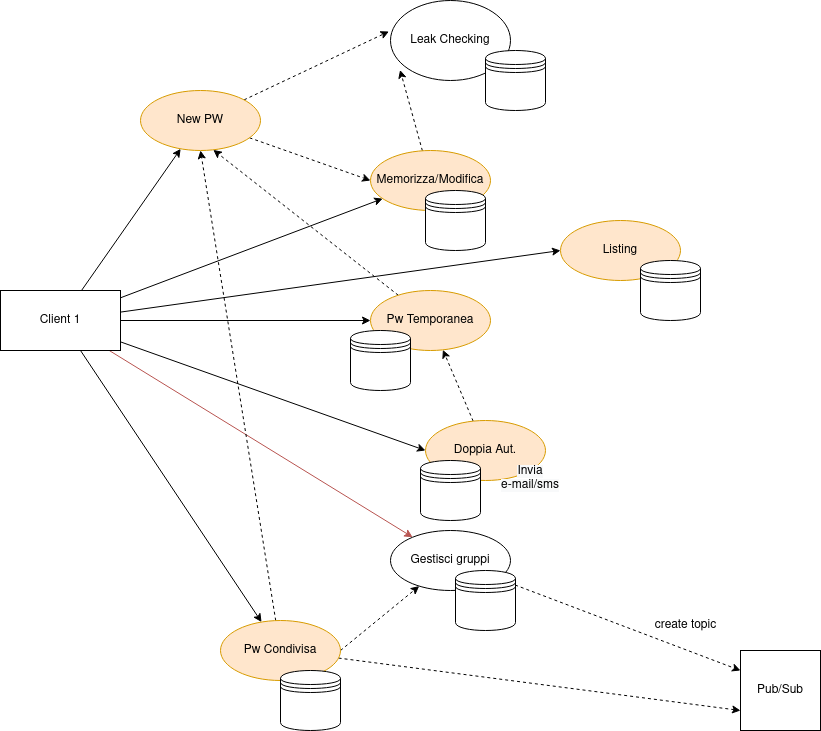

The diagram above was exported from draw.io. Its source (the exported page's mxGraphModel, read from the mxfile embedded in the PNG):
<mxGraphModel dx="1102" dy="539" grid="1" gridSize="10" guides="1" tooltips="1" connect="1" arrows="1" fold="1" page="1" pageScale="1" pageWidth="1169" pageHeight="827" math="0" shadow="0">
  <root>
    <mxCell id="0" />
    <mxCell id="1" parent="0" />
    <mxCell id="Vb5rUXYP3gqTaUBt1HR9-3" value="" style="rounded=0;orthogonalLoop=1;jettySize=auto;html=1;" parent="1" source="Vb5rUXYP3gqTaUBt1HR9-1" target="Vb5rUXYP3gqTaUBt1HR9-2" edge="1">
      <mxGeometry relative="1" as="geometry" />
    </mxCell>
    <mxCell id="Vb5rUXYP3gqTaUBt1HR9-5" value="" style="rounded=0;orthogonalLoop=1;jettySize=auto;html=1;" parent="1" source="Vb5rUXYP3gqTaUBt1HR9-1" target="Vb5rUXYP3gqTaUBt1HR9-4" edge="1">
      <mxGeometry relative="1" as="geometry" />
    </mxCell>
    <mxCell id="Vb5rUXYP3gqTaUBt1HR9-7" value="" style="rounded=0;orthogonalLoop=1;jettySize=auto;html=1;entryX=0;entryY=0.5;entryDx=0;entryDy=0;" parent="1" source="Vb5rUXYP3gqTaUBt1HR9-1" target="Vb5rUXYP3gqTaUBt1HR9-6" edge="1">
      <mxGeometry relative="1" as="geometry" />
    </mxCell>
    <mxCell id="Vb5rUXYP3gqTaUBt1HR9-9" value="" style="rounded=0;orthogonalLoop=1;jettySize=auto;html=1;entryX=0;entryY=0.5;entryDx=0;entryDy=0;" parent="1" source="Vb5rUXYP3gqTaUBt1HR9-1" target="Vb5rUXYP3gqTaUBt1HR9-8" edge="1">
      <mxGeometry relative="1" as="geometry" />
    </mxCell>
    <mxCell id="Vb5rUXYP3gqTaUBt1HR9-12" value="" style="rounded=0;orthogonalLoop=1;jettySize=auto;html=1;" parent="1" source="Vb5rUXYP3gqTaUBt1HR9-1" target="Vb5rUXYP3gqTaUBt1HR9-11" edge="1">
      <mxGeometry relative="1" as="geometry" />
    </mxCell>
    <mxCell id="Vb5rUXYP3gqTaUBt1HR9-14" value="" style="rounded=0;orthogonalLoop=1;jettySize=auto;html=1;" parent="1" source="Vb5rUXYP3gqTaUBt1HR9-1" target="Vb5rUXYP3gqTaUBt1HR9-13" edge="1">
      <mxGeometry relative="1" as="geometry" />
    </mxCell>
    <mxCell id="Vb5rUXYP3gqTaUBt1HR9-36" style="edgeStyle=none;rounded=0;orthogonalLoop=1;jettySize=auto;html=1;fillColor=#f8cecc;strokeColor=#b85450;strokeWidth=1;" parent="1" source="Vb5rUXYP3gqTaUBt1HR9-1" target="Vb5rUXYP3gqTaUBt1HR9-32" edge="1">
      <mxGeometry relative="1" as="geometry" />
    </mxCell>
    <mxCell id="Vb5rUXYP3gqTaUBt1HR9-1" value="Client 1" style="rounded=0;whiteSpace=wrap;html=1;" parent="1" vertex="1">
      <mxGeometry x="174" y="320" width="120" height="60" as="geometry" />
    </mxCell>
    <mxCell id="Vb5rUXYP3gqTaUBt1HR9-16" style="edgeStyle=none;rounded=0;orthogonalLoop=1;jettySize=auto;html=1;entryX=-0.013;entryY=0.387;entryDx=0;entryDy=0;entryPerimeter=0;dashed=1;" parent="1" source="Vb5rUXYP3gqTaUBt1HR9-2" target="Vb5rUXYP3gqTaUBt1HR9-15" edge="1">
      <mxGeometry relative="1" as="geometry" />
    </mxCell>
    <mxCell id="Vb5rUXYP3gqTaUBt1HR9-20" style="edgeStyle=none;rounded=0;orthogonalLoop=1;jettySize=auto;html=1;entryX=0;entryY=0.5;entryDx=0;entryDy=0;dashed=1;" parent="1" source="Vb5rUXYP3gqTaUBt1HR9-2" target="Vb5rUXYP3gqTaUBt1HR9-4" edge="1">
      <mxGeometry relative="1" as="geometry" />
    </mxCell>
    <mxCell id="Vb5rUXYP3gqTaUBt1HR9-2" value="New PW" style="ellipse;whiteSpace=wrap;html=1;rounded=0;fillColor=#ffe6cc;strokeColor=#d79b00;" parent="1" vertex="1">
      <mxGeometry x="314" y="120" width="120" height="60" as="geometry" />
    </mxCell>
    <mxCell id="Vb5rUXYP3gqTaUBt1HR9-19" style="edgeStyle=none;rounded=0;orthogonalLoop=1;jettySize=auto;html=1;entryX=0.08;entryY=0.868;entryDx=0;entryDy=0;entryPerimeter=0;dashed=1;" parent="1" source="Vb5rUXYP3gqTaUBt1HR9-4" target="Vb5rUXYP3gqTaUBt1HR9-15" edge="1">
      <mxGeometry relative="1" as="geometry" />
    </mxCell>
    <mxCell id="Vb5rUXYP3gqTaUBt1HR9-4" value="Memorizza/Modifica" style="ellipse;whiteSpace=wrap;html=1;rounded=0;fillColor=#ffe6cc;strokeColor=#d79b00;" parent="1" vertex="1">
      <mxGeometry x="544" y="180" width="120" height="60" as="geometry" />
    </mxCell>
    <mxCell id="Vb5rUXYP3gqTaUBt1HR9-6" value="Listing" style="ellipse;whiteSpace=wrap;html=1;rounded=0;fillColor=#ffe6cc;strokeColor=#d79b00;" parent="1" vertex="1">
      <mxGeometry x="734" y="250" width="120" height="60" as="geometry" />
    </mxCell>
    <mxCell id="Vb5rUXYP3gqTaUBt1HR9-26" style="edgeStyle=none;rounded=0;orthogonalLoop=1;jettySize=auto;html=1;dashed=1;" parent="1" source="Vb5rUXYP3gqTaUBt1HR9-8" target="Vb5rUXYP3gqTaUBt1HR9-11" edge="1">
      <mxGeometry relative="1" as="geometry" />
    </mxCell>
    <mxCell id="Vb5rUXYP3gqTaUBt1HR9-8" value="Doppia Aut." style="ellipse;whiteSpace=wrap;html=1;rounded=0;fillColor=#ffe6cc;strokeColor=#d79b00;" parent="1" vertex="1">
      <mxGeometry x="599" y="450" width="120" height="60" as="geometry" />
    </mxCell>
    <mxCell id="Vb5rUXYP3gqTaUBt1HR9-17" style="edgeStyle=none;rounded=0;orthogonalLoop=1;jettySize=auto;html=1;entryX=0.607;entryY=0.99;entryDx=0;entryDy=0;entryPerimeter=0;dashed=1;" parent="1" source="Vb5rUXYP3gqTaUBt1HR9-11" target="Vb5rUXYP3gqTaUBt1HR9-2" edge="1">
      <mxGeometry relative="1" as="geometry" />
    </mxCell>
    <mxCell id="Vb5rUXYP3gqTaUBt1HR9-11" value="Pw Temporanea" style="ellipse;whiteSpace=wrap;html=1;rounded=0;fillColor=#ffe6cc;strokeColor=#d79b00;" parent="1" vertex="1">
      <mxGeometry x="544" y="320" width="120" height="60" as="geometry" />
    </mxCell>
    <mxCell id="Vb5rUXYP3gqTaUBt1HR9-18" style="edgeStyle=none;rounded=0;orthogonalLoop=1;jettySize=auto;html=1;entryX=0.5;entryY=1;entryDx=0;entryDy=0;dashed=1;" parent="1" source="Vb5rUXYP3gqTaUBt1HR9-13" target="Vb5rUXYP3gqTaUBt1HR9-2" edge="1">
      <mxGeometry relative="1" as="geometry" />
    </mxCell>
    <mxCell id="Vb5rUXYP3gqTaUBt1HR9-33" value="" style="edgeStyle=none;rounded=0;orthogonalLoop=1;jettySize=auto;html=1;dashed=1;exitX=1;exitY=0.5;exitDx=0;exitDy=0;" parent="1" source="Vb5rUXYP3gqTaUBt1HR9-13" target="Vb5rUXYP3gqTaUBt1HR9-32" edge="1">
      <mxGeometry relative="1" as="geometry" />
    </mxCell>
    <mxCell id="Vb5rUXYP3gqTaUBt1HR9-37" style="edgeStyle=none;rounded=0;orthogonalLoop=1;jettySize=auto;html=1;entryX=0;entryY=0.75;entryDx=0;entryDy=0;strokeWidth=1;dashed=1;" parent="1" source="Vb5rUXYP3gqTaUBt1HR9-13" target="Vb5rUXYP3gqTaUBt1HR9-21" edge="1">
      <mxGeometry relative="1" as="geometry" />
    </mxCell>
    <mxCell id="Vb5rUXYP3gqTaUBt1HR9-13" value="Pw Condivisa" style="ellipse;whiteSpace=wrap;html=1;rounded=0;fillColor=#ffe6cc;strokeColor=#d79b00;" parent="1" vertex="1">
      <mxGeometry x="394" y="650" width="120" height="60" as="geometry" />
    </mxCell>
    <mxCell id="Vb5rUXYP3gqTaUBt1HR9-15" value="Leak Checking" style="ellipse;whiteSpace=wrap;html=1;" parent="1" vertex="1">
      <mxGeometry x="564" y="30" width="120" height="80" as="geometry" />
    </mxCell>
    <mxCell id="Vb5rUXYP3gqTaUBt1HR9-21" value="Pub/Sub" style="whiteSpace=wrap;html=1;aspect=fixed;" parent="1" vertex="1">
      <mxGeometry x="914" y="680" width="80" height="80" as="geometry" />
    </mxCell>
    <mxCell id="Vb5rUXYP3gqTaUBt1HR9-34" style="edgeStyle=none;rounded=0;orthogonalLoop=1;jettySize=auto;html=1;entryX=0;entryY=0.25;entryDx=0;entryDy=0;dashed=1;" parent="1" source="Vb5rUXYP3gqTaUBt1HR9-32" target="Vb5rUXYP3gqTaUBt1HR9-21" edge="1">
      <mxGeometry relative="1" as="geometry" />
    </mxCell>
    <mxCell id="Vb5rUXYP3gqTaUBt1HR9-32" value="Gestisci gruppi" style="ellipse;whiteSpace=wrap;html=1;rounded=0;" parent="1" vertex="1">
      <mxGeometry x="564" y="560" width="120" height="60" as="geometry" />
    </mxCell>
    <mxCell id="Vb5rUXYP3gqTaUBt1HR9-35" value="create topic" style="text;html=1;align=center;verticalAlign=middle;resizable=0;points=[];autosize=1;strokeColor=none;fillColor=none;" parent="1" vertex="1">
      <mxGeometry x="814" y="640" width="90" height="30" as="geometry" />
    </mxCell>
    <mxCell id="Vb5rUXYP3gqTaUBt1HR9-38" value="" style="shape=datastore;whiteSpace=wrap;html=1;" parent="1" vertex="1">
      <mxGeometry x="454" y="700" width="60" height="60" as="geometry" />
    </mxCell>
    <mxCell id="Vb5rUXYP3gqTaUBt1HR9-39" value="" style="shape=datastore;whiteSpace=wrap;html=1;" parent="1" vertex="1">
      <mxGeometry x="599" y="220" width="60" height="60" as="geometry" />
    </mxCell>
    <mxCell id="Vb5rUXYP3gqTaUBt1HR9-40" value="" style="shape=datastore;whiteSpace=wrap;html=1;" parent="1" vertex="1">
      <mxGeometry x="659" y="80" width="60" height="60" as="geometry" />
    </mxCell>
    <mxCell id="Vb5rUXYP3gqTaUBt1HR9-41" value="" style="shape=datastore;whiteSpace=wrap;html=1;" parent="1" vertex="1">
      <mxGeometry x="814" y="290" width="60" height="60" as="geometry" />
    </mxCell>
    <mxCell id="Vb5rUXYP3gqTaUBt1HR9-42" value="" style="shape=datastore;whiteSpace=wrap;html=1;" parent="1" vertex="1">
      <mxGeometry x="594" y="490" width="60" height="60" as="geometry" />
    </mxCell>
    <mxCell id="Vb5rUXYP3gqTaUBt1HR9-43" value="" style="shape=datastore;whiteSpace=wrap;html=1;" parent="1" vertex="1">
      <mxGeometry x="629" y="600" width="60" height="60" as="geometry" />
    </mxCell>
    <mxCell id="Vb5rUXYP3gqTaUBt1HR9-44" value="" style="shape=datastore;whiteSpace=wrap;html=1;" parent="1" vertex="1">
      <mxGeometry x="524" y="360" width="60" height="60" as="geometry" />
    </mxCell>
    <mxCell id="2Z9qXewRexOvl5xdXRLX-1" value="&#10;&lt;span style=&quot;color: rgb(0, 0, 0); font-family: Helvetica; font-size: 12px; font-style: normal; font-variant-ligatures: normal; font-variant-caps: normal; font-weight: 400; letter-spacing: normal; orphans: 2; text-align: center; text-indent: 0px; text-transform: none; widows: 2; word-spacing: 0px; -webkit-text-stroke-width: 0px; background-color: rgb(248, 249, 250); text-decoration-thickness: initial; text-decoration-style: initial; text-decoration-color: initial; float: none; display: inline !important;&quot;&gt;Invia e-mail/sms&lt;/span&gt;&#10;&#10;" style="text;html=1;strokeColor=none;fillColor=none;align=center;verticalAlign=middle;whiteSpace=wrap;rounded=0;" parent="1" vertex="1">
      <mxGeometry x="674" y="500" width="60" height="30" as="geometry" />
    </mxCell>
  </root>
</mxGraphModel>